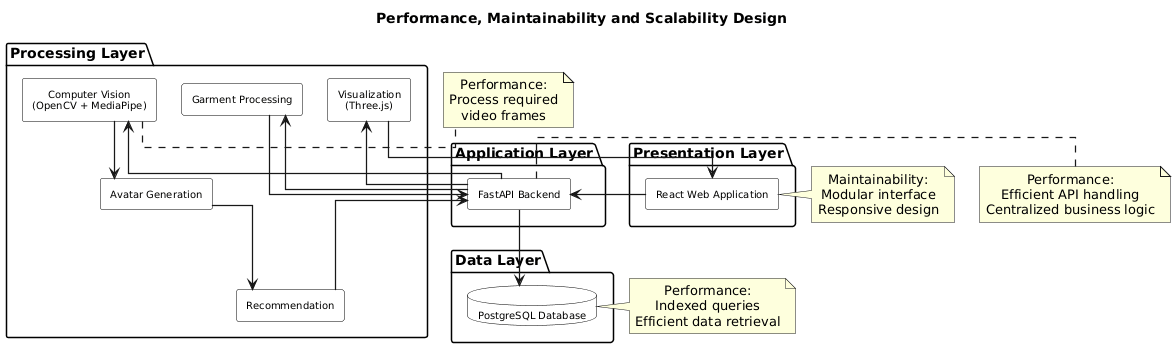

The diagram above was rendered by PlantUML. Its source (embedded in the PNG):
@startuml
title Performance, Maintainability and Scalability Design

top to bottom direction

skinparam componentStyle rectangle
skinparam shadowing false
skinparam linetype ortho
skinparam defaultTextAlignment center
skinparam ArrowThickness 1.2

skinparam packageBorderColor Black
skinparam packageBackgroundColor White
skinparam nodesep 25
skinparam ranksep 35

skinparam component {
    BackgroundColor White
    BorderColor Black
    FontColor Black
    FontSize 10
}

skinparam database {
    BackgroundColor White
    BorderColor Black
    FontColor Black
    FontSize 10
}

package "Presentation Layer" {

    component "React Web Application" as React

}

package "Application Layer" {

    component "FastAPI Backend" as Backend

}

package "Processing Layer" {

    component "Computer Vision\n(OpenCV + MediaPipe)" as CV
    component "Avatar Generation" as Avatar
    component "Recommendation" as Recommend
    component "Visualization\n(Three.js)" as Visualize
    component "Garment Processing" as Garment

}

package "Data Layer" {

    database "PostgreSQL Database" as DB

}

React --> Backend

Backend --> CV
CV --> Avatar
Avatar --> Recommend
Recommend --> Backend

Backend --> Visualize
Visualize --> React

Backend --> Garment
Garment --> Backend

Backend --> DB

note right of React
Maintainability:
Modular interface
Responsive design
end note

note right of Backend
Performance:
Efficient API handling
Centralized business logic
end note

note right of CV
Performance:
Process required
video frames
end note

note right of DB
Performance:
Indexed queries
Efficient data retrieval
end note
@enduml